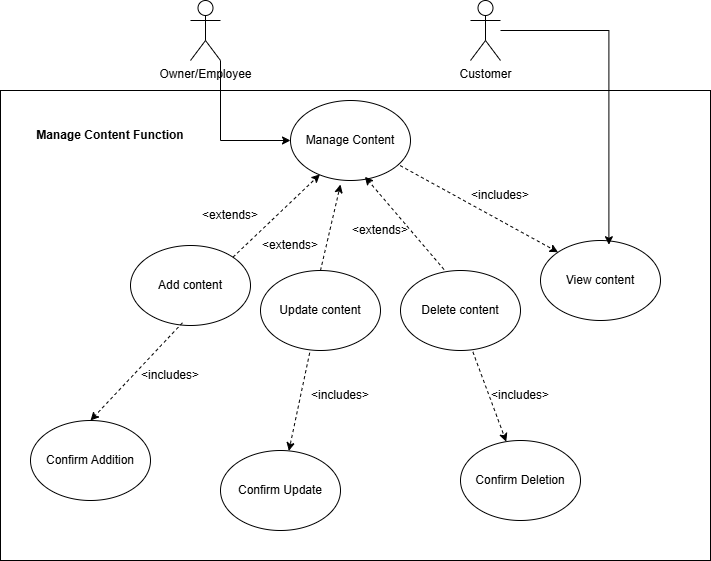

The diagram above was exported from draw.io. Its source (the exported page's mxGraphModel, read from the mxfile embedded in the PNG):
<mxGraphModel dx="1050" dy="557" grid="1" gridSize="10" guides="1" tooltips="1" connect="1" arrows="1" fold="1" page="1" pageScale="1" pageWidth="1100" pageHeight="850" math="0" shadow="0">
  <root>
    <mxCell id="0" />
    <mxCell id="1" parent="0" />
    <mxCell id="4EZjw15-qEf7spuHem39-10" style="edgeStyle=orthogonalEdgeStyle;rounded=0;orthogonalLoop=1;jettySize=auto;html=1;exitX=1;exitY=1;exitDx=0;exitDy=0;exitPerimeter=0;entryX=0;entryY=0.5;entryDx=0;entryDy=0;" parent="1" source="4EZjw15-qEf7spuHem39-1" target="4EZjw15-qEf7spuHem39-8" edge="1">
      <mxGeometry relative="1" as="geometry" />
    </mxCell>
    <mxCell id="4EZjw15-qEf7spuHem39-1" value="Owner/Employee" style="shape=umlActor;verticalLabelPosition=bottom;verticalAlign=top;html=1;outlineConnect=0;" parent="1" vertex="1">
      <mxGeometry x="270" y="100" width="30" height="60" as="geometry" />
    </mxCell>
    <mxCell id="4EZjw15-qEf7spuHem39-2" value="Customer" style="shape=umlActor;verticalLabelPosition=bottom;verticalAlign=top;html=1;outlineConnect=0;" parent="1" vertex="1">
      <mxGeometry x="550" y="100" width="30" height="60" as="geometry" />
    </mxCell>
    <mxCell id="4EZjw15-qEf7spuHem39-8" value="Manage Content" style="ellipse;whiteSpace=wrap;html=1;" parent="1" vertex="1">
      <mxGeometry x="370" y="200" width="120" height="80" as="geometry" />
    </mxCell>
    <mxCell id="4EZjw15-qEf7spuHem39-14" value="Add content" style="ellipse;whiteSpace=wrap;html=1;" parent="1" vertex="1">
      <mxGeometry x="210" y="345" width="120" height="80" as="geometry" />
    </mxCell>
    <mxCell id="4EZjw15-qEf7spuHem39-15" value="View content" style="ellipse;whiteSpace=wrap;html=1;" parent="1" vertex="1">
      <mxGeometry x="620" y="340" width="120" height="80" as="geometry" />
    </mxCell>
    <mxCell id="4EZjw15-qEf7spuHem39-33" value="Confirm Deletion" style="ellipse;whiteSpace=wrap;html=1;" parent="1" vertex="1">
      <mxGeometry x="540" y="540" width="120" height="80" as="geometry" />
    </mxCell>
    <mxCell id="4EZjw15-qEf7spuHem39-34" value="Confirm Addition" style="ellipse;whiteSpace=wrap;html=1;" parent="1" vertex="1">
      <mxGeometry x="110" y="520" width="120" height="80" as="geometry" />
    </mxCell>
    <mxCell id="4EZjw15-qEf7spuHem39-36" value="" style="endArrow=classic;html=1;rounded=0;exitX=0.433;exitY=0.966;exitDx=0;exitDy=0;exitPerimeter=0;dashed=1;entryX=0.5;entryY=0;entryDx=0;entryDy=0;" parent="1" source="4EZjw15-qEf7spuHem39-14" target="4EZjw15-qEf7spuHem39-34" edge="1">
      <mxGeometry width="50" height="50" relative="1" as="geometry">
        <mxPoint x="260" y="480" as="sourcePoint" />
        <mxPoint x="310" y="500" as="targetPoint" />
      </mxGeometry>
    </mxCell>
    <mxCell id="4EZjw15-qEf7spuHem39-37" value="&amp;lt;includes&amp;gt;" style="text;html=1;align=center;verticalAlign=middle;whiteSpace=wrap;rounded=0;" parent="1" vertex="1">
      <mxGeometry x="220" y="460" width="60" height="30" as="geometry" />
    </mxCell>
    <mxCell id="4EZjw15-qEf7spuHem39-38" value="" style="endArrow=classic;html=1;rounded=0;entryX=0.245;entryY=0.924;entryDx=0;entryDy=0;entryPerimeter=0;dashed=1;exitX=1;exitY=0;exitDx=0;exitDy=0;" parent="1" source="4EZjw15-qEf7spuHem39-14" target="4EZjw15-qEf7spuHem39-8" edge="1">
      <mxGeometry width="50" height="50" relative="1" as="geometry">
        <mxPoint x="330" y="350" as="sourcePoint" />
        <mxPoint x="370" y="300" as="targetPoint" />
      </mxGeometry>
    </mxCell>
    <mxCell id="4EZjw15-qEf7spuHem39-42" value="&amp;lt;extends&amp;gt;&lt;span style=&quot;color: rgba(0, 0, 0, 0); font-family: monospace; font-size: 0px; text-align: start; text-wrap-mode: nowrap;&quot;&gt;%3CmxGraphModel%3E%3Croot%3E%3CmxCell%20id%3D%220%22%2F%3E%3CmxCell%20id%3D%221%22%20parent%3D%220%22%2F%3E%3CmxCell%20id%3D%222%22%20value%3D%22%26amp%3Blt%3Bincludes%26amp%3Bgt%3B%22%20style%3D%22text%3Bhtml%3D1%3Balign%3Dcenter%3BverticalAlign%3Dmiddle%3BwhiteSpace%3Dwrap%3Brounded%3D0%3B%22%20vertex%3D%221%22%20parent%3D%221%22%3E%3CmxGeometry%20x%3D%22255%22%20y%3D%22460%22%20width%3D%2260%22%20height%3D%2230%22%20as%3D%22geometry%22%2F%3E%3C%2FmxCell%3E%3C%2Froot%3E%3C%2FmxGraphModel%3E&lt;/span&gt;" style="text;html=1;align=center;verticalAlign=middle;whiteSpace=wrap;rounded=0;" parent="1" vertex="1">
      <mxGeometry x="280" y="300" width="60" height="30" as="geometry" />
    </mxCell>
    <mxCell id="4EZjw15-qEf7spuHem39-44" value="&amp;lt;extends&amp;gt;&lt;span style=&quot;color: rgba(0, 0, 0, 0); font-family: monospace; font-size: 0px; text-align: start; text-wrap-mode: nowrap;&quot;&gt;%3CmxGraphModel%3E%3Croot%3E%3CmxCell%20id%3D%220%22%2F%3E%3CmxCell%20id%3D%221%22%20parent%3D%220%22%2F%3E%3CmxCell%20id%3D%222%22%20value%3D%22%26amp%3Blt%3Bincludes%26amp%3Bgt%3B%22%20style%3D%22text%3Bhtml%3D1%3Balign%3Dcenter%3BverticalAlign%3Dmiddle%3BwhiteSpace%3Dwrap%3Brounded%3D0%3B%22%20vertex%3D%221%22%20parent%3D%221%22%3E%3CmxGeometry%20x%3D%22255%22%20y%3D%22460%22%20width%3D%2260%22%20height%3D%2230%22%20as%3D%22geometry%22%2F%3E%3C%2FmxCell%3E%3C%2Froot%3E%3C%2FmxGraphModel%3E&lt;/span&gt;" style="text;html=1;align=center;verticalAlign=middle;whiteSpace=wrap;rounded=0;" parent="1" vertex="1">
      <mxGeometry x="430" y="315" width="60" height="30" as="geometry" />
    </mxCell>
    <mxCell id="4EZjw15-qEf7spuHem39-45" value="&lt;b&gt;Manage Content Function&lt;/b&gt;" style="text;html=1;align=center;verticalAlign=middle;whiteSpace=wrap;rounded=0;" parent="1" vertex="1">
      <mxGeometry x="100" y="220" width="180" height="30" as="geometry" />
    </mxCell>
    <mxCell id="JOSpoUCVcTeq5PqhxI4d-1" value="Update content" style="ellipse;whiteSpace=wrap;html=1;" parent="1" vertex="1">
      <mxGeometry x="340" y="370" width="120" height="80" as="geometry" />
    </mxCell>
    <mxCell id="JOSpoUCVcTeq5PqhxI4d-2" value="Delete content" style="ellipse;whiteSpace=wrap;html=1;" parent="1" vertex="1">
      <mxGeometry x="480" y="370" width="120" height="80" as="geometry" />
    </mxCell>
    <mxCell id="4EZjw15-qEf7spuHem39-41" value="&amp;lt;includes&amp;gt;" style="text;html=1;align=center;verticalAlign=middle;whiteSpace=wrap;rounded=0;" parent="1" vertex="1">
      <mxGeometry x="570" y="480" width="60" height="30" as="geometry" />
    </mxCell>
    <mxCell id="JOSpoUCVcTeq5PqhxI4d-8" value="" style="endArrow=classic;html=1;rounded=0;dashed=1;exitX=0.603;exitY=1.017;exitDx=0;exitDy=0;exitPerimeter=0;" parent="1" source="JOSpoUCVcTeq5PqhxI4d-2" target="4EZjw15-qEf7spuHem39-33" edge="1">
      <mxGeometry width="50" height="50" relative="1" as="geometry">
        <mxPoint x="550" y="460" as="sourcePoint" />
        <mxPoint x="458" y="548" as="targetPoint" />
      </mxGeometry>
    </mxCell>
    <mxCell id="JOSpoUCVcTeq5PqhxI4d-9" value="" style="endArrow=classic;html=1;rounded=0;dashed=1;exitX=0.41;exitY=1.028;exitDx=0;exitDy=0;exitPerimeter=0;" parent="1" source="JOSpoUCVcTeq5PqhxI4d-1" target="JOSpoUCVcTeq5PqhxI4d-10" edge="1">
      <mxGeometry width="50" height="50" relative="1" as="geometry">
        <mxPoint x="400" y="460" as="sourcePoint" />
        <mxPoint x="380" y="550" as="targetPoint" />
      </mxGeometry>
    </mxCell>
    <mxCell id="JOSpoUCVcTeq5PqhxI4d-10" value="Confirm Update" style="ellipse;whiteSpace=wrap;html=1;" parent="1" vertex="1">
      <mxGeometry x="300" y="550" width="120" height="80" as="geometry" />
    </mxCell>
    <mxCell id="JOSpoUCVcTeq5PqhxI4d-12" value="" style="endArrow=classic;html=1;rounded=0;dashed=1;exitX=0.5;exitY=0;exitDx=0;exitDy=0;" parent="1" source="JOSpoUCVcTeq5PqhxI4d-1" edge="1">
      <mxGeometry width="50" height="50" relative="1" as="geometry">
        <mxPoint x="322" y="367" as="sourcePoint" />
        <mxPoint x="420" y="284" as="targetPoint" />
      </mxGeometry>
    </mxCell>
    <mxCell id="JOSpoUCVcTeq5PqhxI4d-13" value="" style="endArrow=classic;html=1;rounded=0;entryX=0.62;entryY=0.953;entryDx=0;entryDy=0;entryPerimeter=0;dashed=1;exitX=0.363;exitY=-0.012;exitDx=0;exitDy=0;exitPerimeter=0;" parent="1" source="JOSpoUCVcTeq5PqhxI4d-2" target="4EZjw15-qEf7spuHem39-8" edge="1">
      <mxGeometry width="50" height="50" relative="1" as="geometry">
        <mxPoint x="332" y="377" as="sourcePoint" />
        <mxPoint x="419" y="294" as="targetPoint" />
      </mxGeometry>
    </mxCell>
    <mxCell id="JOSpoUCVcTeq5PqhxI4d-15" value="&amp;lt;extends&amp;gt;&lt;span style=&quot;color: rgba(0, 0, 0, 0); font-family: monospace; font-size: 0px; text-align: start; text-wrap-mode: nowrap;&quot;&gt;%3CmxGraphModel%3E%3Croot%3E%3CmxCell%20id%3D%220%22%2F%3E%3CmxCell%20id%3D%221%22%20parent%3D%220%22%2F%3E%3CmxCell%20id%3D%222%22%20value%3D%22%26amp%3Blt%3Bincludes%26amp%3Bgt%3B%22%20style%3D%22text%3Bhtml%3D1%3Balign%3Dcenter%3BverticalAlign%3Dmiddle%3BwhiteSpace%3Dwrap%3Brounded%3D0%3B%22%20vertex%3D%221%22%20parent%3D%221%22%3E%3CmxGeometry%20x%3D%22255%22%20y%3D%22460%22%20width%3D%2260%22%20height%3D%2230%22%20as%3D%22geometry%22%2F%3E%3C%2FmxCell%3E%3C%2Froot%3E%3C%2FmxGraphModel%3E&lt;/span&gt;" style="text;html=1;align=center;verticalAlign=middle;whiteSpace=wrap;rounded=0;" parent="1" vertex="1">
      <mxGeometry x="340" y="330" width="60" height="30" as="geometry" />
    </mxCell>
    <mxCell id="JOSpoUCVcTeq5PqhxI4d-16" value="&amp;lt;includes&amp;gt;" style="text;html=1;align=center;verticalAlign=middle;whiteSpace=wrap;rounded=0;" parent="1" vertex="1">
      <mxGeometry x="550" y="280" width="60" height="30" as="geometry" />
    </mxCell>
    <mxCell id="JOSpoUCVcTeq5PqhxI4d-17" style="edgeStyle=orthogonalEdgeStyle;rounded=0;orthogonalLoop=1;jettySize=auto;html=1;entryX=0.57;entryY=0.053;entryDx=0;entryDy=0;entryPerimeter=0;" parent="1" source="4EZjw15-qEf7spuHem39-2" target="4EZjw15-qEf7spuHem39-15" edge="1">
      <mxGeometry relative="1" as="geometry" />
    </mxCell>
    <mxCell id="JOSpoUCVcTeq5PqhxI4d-18" value="&amp;lt;includes&amp;gt;" style="text;html=1;align=center;verticalAlign=middle;whiteSpace=wrap;rounded=0;" parent="1" vertex="1">
      <mxGeometry x="390" y="480" width="60" height="30" as="geometry" />
    </mxCell>
    <mxCell id="nmw26s7oS5yqVmRZD3J0-1" value="" style="endArrow=classic;html=1;rounded=0;dashed=1;exitX=0.913;exitY=0.813;exitDx=0;exitDy=0;exitPerimeter=0;entryX=0;entryY=0;entryDx=0;entryDy=0;" parent="1" source="4EZjw15-qEf7spuHem39-8" target="4EZjw15-qEf7spuHem39-15" edge="1">
      <mxGeometry width="50" height="50" relative="1" as="geometry">
        <mxPoint x="590" y="260" as="sourcePoint" />
        <mxPoint x="624" y="350" as="targetPoint" />
      </mxGeometry>
    </mxCell>
    <mxCell id="An-ojkwdk0nLHJU7KBYx-1" value="" style="rounded=0;whiteSpace=wrap;html=1;fillColor=none;" vertex="1" parent="1">
      <mxGeometry x="80" y="190" width="710" height="470" as="geometry" />
    </mxCell>
  </root>
</mxGraphModel>